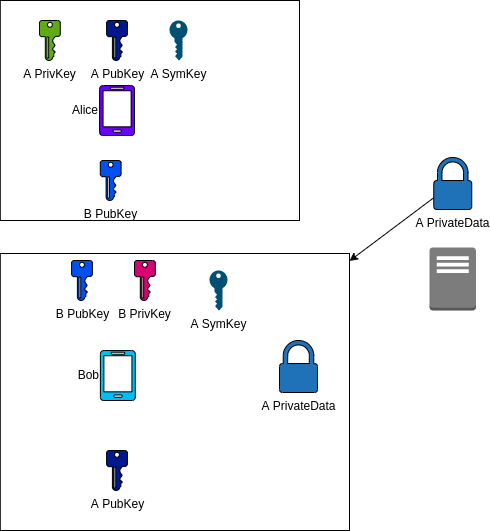

The diagram above was exported from draw.io. Its source (the exported page's mxGraphModel, read from the mxfile embedded in the PNG):
<mxGraphModel dx="856" dy="602" grid="1" gridSize="10" guides="1" tooltips="1" connect="1" arrows="1" fold="1" page="1" pageScale="1" pageWidth="850" pageHeight="1100" math="0" shadow="0">
  <root>
    <mxCell id="0" />
    <mxCell id="1" parent="0" />
    <mxCell id="2" value="" style="rounded=0;whiteSpace=wrap;html=1;fillColor=none;strokeColor=default;fontColor=default;" parent="1" vertex="1">
      <mxGeometry x="30.8" y="273" width="349.2" height="277" as="geometry" />
    </mxCell>
    <mxCell id="3" value="" style="rounded=0;whiteSpace=wrap;html=1;fillColor=none;strokeColor=default;fontColor=default;" parent="1" vertex="1">
      <mxGeometry x="30.8" y="20" width="299.2" height="220" as="geometry" />
    </mxCell>
    <mxCell id="4" value="" style="outlineConnect=0;dashed=0;verticalLabelPosition=bottom;verticalAlign=top;align=center;html=1;shape=mxgraph.aws3.traditional_server;fillColor=#7D7C7C;gradientColor=none;strokeColor=default;fontColor=default;" parent="1" vertex="1">
      <mxGeometry x="460" y="267" width="46.5" height="63" as="geometry" />
    </mxCell>
    <mxCell id="5" value="Bob" style="verticalLabelPosition=middle;html=1;verticalAlign=middle;align=right;strokeColor=default;fillColor=#00BEF2;shape=mxgraph.azure.mobile;pointerEvents=1;labelPosition=left;fontColor=default;" parent="1" vertex="1">
      <mxGeometry x="130.8" y="370" width="35" height="50" as="geometry" />
    </mxCell>
    <mxCell id="6" value="Alice" style="verticalLabelPosition=middle;html=1;verticalAlign=middle;align=right;strokeColor=default;fillColor=#6a00ff;shape=mxgraph.azure.mobile;pointerEvents=1;fontColor=default;labelPosition=left;" parent="1" vertex="1">
      <mxGeometry x="130.00000000000003" y="105" width="35" height="50" as="geometry" />
    </mxCell>
    <mxCell id="7" value="A PubKey" style="sketch=0;aspect=fixed;pointerEvents=1;shadow=0;dashed=0;html=1;strokeColor=default;labelPosition=center;verticalLabelPosition=bottom;verticalAlign=top;align=center;fillColor=#00188D;shape=mxgraph.mscae.enterprise.key_permissions;fontColor=default;" parent="1" vertex="1">
      <mxGeometry x="137.1" y="40" width="20.8" height="40" as="geometry" />
    </mxCell>
    <mxCell id="8" value="A SymKey" style="points=[[0,0.5,0],[0.24,0,0],[0.5,0.28,0],[0.995,0.475,0],[0.5,0.72,0],[0.24,1,0]];verticalLabelPosition=bottom;sketch=0;html=1;verticalAlign=top;aspect=fixed;align=center;pointerEvents=1;shape=mxgraph.cisco19.key;fillColor=#005073;strokeColor=default;rotation=0;direction=south;fontColor=default;" parent="1" vertex="1">
      <mxGeometry x="200" y="40" width="18" height="40" as="geometry" />
    </mxCell>
    <mxCell id="26" style="edgeStyle=none;html=1;strokeColor=default;fontColor=default;" parent="1" source="9" target="2" edge="1">
      <mxGeometry relative="1" as="geometry" />
    </mxCell>
    <mxCell id="9" value="A PrivateData" style="sketch=0;pointerEvents=1;shadow=0;dashed=0;html=1;strokeColor=default;labelPosition=center;verticalLabelPosition=bottom;verticalAlign=top;outlineConnect=0;align=center;shape=mxgraph.office.security.lock_protected;fillColor=#2072B8;fontColor=default;" parent="1" vertex="1">
      <mxGeometry x="464.25" y="177" width="38" height="52" as="geometry" />
    </mxCell>
    <mxCell id="12" value="A PubKey" style="sketch=0;aspect=fixed;pointerEvents=1;shadow=0;dashed=0;html=1;strokeColor=default;labelPosition=center;verticalLabelPosition=bottom;verticalAlign=top;align=center;fillColor=#00188D;shape=mxgraph.mscae.enterprise.key_permissions;fontColor=default;" parent="1" vertex="1">
      <mxGeometry x="137.1" y="470" width="20.8" height="40" as="geometry" />
    </mxCell>
    <mxCell id="13" value="B PubKey" style="sketch=0;aspect=fixed;pointerEvents=1;shadow=0;dashed=0;html=1;strokeColor=default;labelPosition=center;verticalLabelPosition=bottom;verticalAlign=top;align=center;fillColor=#0050ef;shape=mxgraph.mscae.enterprise.key_permissions;fontColor=default;" parent="1" vertex="1">
      <mxGeometry x="102.1" y="280" width="20.8" height="40" as="geometry" />
    </mxCell>
    <mxCell id="14" value="A PrivKey" style="sketch=0;aspect=fixed;pointerEvents=1;shadow=0;dashed=0;html=1;strokeColor=default;labelPosition=center;verticalLabelPosition=bottom;verticalAlign=top;align=center;fillColor=#60a917;shape=mxgraph.mscae.enterprise.key_permissions;fontColor=default;" parent="1" vertex="1">
      <mxGeometry x="70" y="40" width="20.8" height="40" as="geometry" />
    </mxCell>
    <mxCell id="15" value="B PrivKey" style="sketch=0;aspect=fixed;pointerEvents=1;shadow=0;dashed=0;html=1;strokeColor=default;labelPosition=center;verticalLabelPosition=bottom;verticalAlign=top;align=center;fillColor=#d80073;shape=mxgraph.mscae.enterprise.key_permissions;fontColor=default;" parent="1" vertex="1">
      <mxGeometry x="165" y="280" width="20.8" height="40" as="geometry" />
    </mxCell>
    <mxCell id="16" value="B PubKey" style="sketch=0;aspect=fixed;pointerEvents=1;shadow=0;dashed=0;html=1;strokeColor=default;labelPosition=center;verticalLabelPosition=bottom;verticalAlign=top;align=center;fillColor=#0050ef;shape=mxgraph.mscae.enterprise.key_permissions;fontColor=default;" parent="1" vertex="1">
      <mxGeometry x="130.79999999999998" y="180" width="20.8" height="40" as="geometry" />
    </mxCell>
    <mxCell id="22" value="A SymKey" style="points=[[0,0.5,0],[0.24,0,0],[0.5,0.28,0],[0.995,0.475,0],[0.5,0.72,0],[0.24,1,0]];verticalLabelPosition=bottom;sketch=0;html=1;verticalAlign=top;aspect=fixed;align=center;pointerEvents=1;shape=mxgraph.cisco19.key;fillColor=#005073;strokeColor=default;rotation=0;direction=south;fontColor=default;" parent="1" vertex="1">
      <mxGeometry x="240" y="290" width="18" height="40" as="geometry" />
    </mxCell>
    <mxCell id="27" value="A PrivateData" style="sketch=0;pointerEvents=1;shadow=0;dashed=0;html=1;strokeColor=default;labelPosition=center;verticalLabelPosition=bottom;verticalAlign=top;outlineConnect=0;align=center;shape=mxgraph.office.security.lock_protected;fillColor=#2072B8;fontColor=default;" parent="1" vertex="1">
      <mxGeometry x="310" y="360" width="38" height="52" as="geometry" />
    </mxCell>
  </root>
</mxGraphModel>